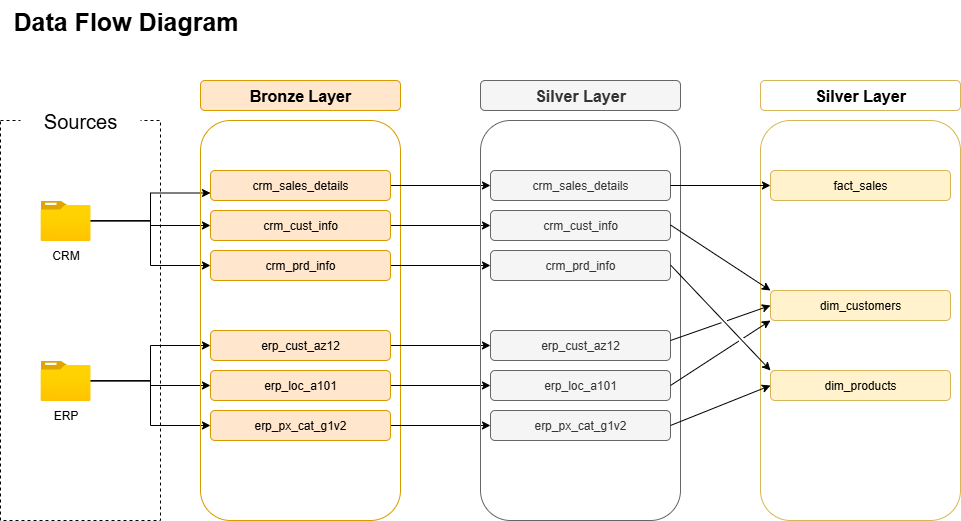

The diagram above was exported from draw.io. Its source (the exported page's mxGraphModel, read from the mxfile embedded in the PNG):
<mxGraphModel dx="1869" dy="626" grid="1" gridSize="10" guides="1" tooltips="1" connect="1" arrows="1" fold="1" page="1" pageScale="1" pageWidth="827" pageHeight="1169" math="0" shadow="0">
  <root>
    <mxCell id="0" />
    <mxCell id="1" parent="0" />
    <mxCell id="8ysRGAQMTSw2XDLil-Mq-1" value="" style="rounded=0;whiteSpace=wrap;html=1;fillColor=none;dashed=1;" parent="1" vertex="1">
      <mxGeometry x="-80" y="120" width="160" height="400" as="geometry" />
    </mxCell>
    <mxCell id="8ysRGAQMTSw2XDLil-Mq-3" value="&lt;font style=&quot;font-size: 25px;&quot;&gt;&lt;b&gt;Data Flow Diagram&lt;/b&gt;&lt;/font&gt;" style="text;html=1;align=center;verticalAlign=middle;resizable=0;points=[];autosize=1;strokeColor=none;fillColor=none;" parent="1" vertex="1">
      <mxGeometry x="-80" width="250" height="40" as="geometry" />
    </mxCell>
    <mxCell id="8ysRGAQMTSw2XDLil-Mq-4" value="&lt;font style=&quot;font-size: 20px;&quot;&gt;Sources&lt;/font&gt;" style="rounded=1;whiteSpace=wrap;html=1;strokeColor=none;" parent="1" vertex="1">
      <mxGeometry x="-60" y="100" width="120" height="40" as="geometry" />
    </mxCell>
    <mxCell id="8ysRGAQMTSw2XDLil-Mq-16" style="edgeStyle=orthogonalEdgeStyle;rounded=0;orthogonalLoop=1;jettySize=auto;html=1;" parent="1" source="8ysRGAQMTSw2XDLil-Mq-5" target="8ysRGAQMTSw2XDLil-Mq-11" edge="1">
      <mxGeometry relative="1" as="geometry" />
    </mxCell>
    <mxCell id="8ysRGAQMTSw2XDLil-Mq-17" style="edgeStyle=orthogonalEdgeStyle;rounded=0;orthogonalLoop=1;jettySize=auto;html=1;entryX=0;entryY=0.75;entryDx=0;entryDy=0;" parent="1" source="8ysRGAQMTSw2XDLil-Mq-5" target="8ysRGAQMTSw2XDLil-Mq-10" edge="1">
      <mxGeometry relative="1" as="geometry" />
    </mxCell>
    <mxCell id="8ysRGAQMTSw2XDLil-Mq-18" style="edgeStyle=orthogonalEdgeStyle;rounded=0;orthogonalLoop=1;jettySize=auto;html=1;entryX=0;entryY=0.5;entryDx=0;entryDy=0;" parent="1" source="8ysRGAQMTSw2XDLil-Mq-5" target="8ysRGAQMTSw2XDLil-Mq-12" edge="1">
      <mxGeometry relative="1" as="geometry" />
    </mxCell>
    <mxCell id="8ysRGAQMTSw2XDLil-Mq-5" value="CRM" style="image;aspect=fixed;html=1;points=[];align=center;fontSize=12;image=img/lib/azure2/general/Folder_Blank.svg;" parent="1" vertex="1">
      <mxGeometry x="-40" y="200" width="50" height="40.58" as="geometry" />
    </mxCell>
    <mxCell id="8ysRGAQMTSw2XDLil-Mq-19" style="edgeStyle=orthogonalEdgeStyle;rounded=0;orthogonalLoop=1;jettySize=auto;html=1;entryX=0;entryY=0.5;entryDx=0;entryDy=0;" parent="1" source="8ysRGAQMTSw2XDLil-Mq-6" target="8ysRGAQMTSw2XDLil-Mq-14" edge="1">
      <mxGeometry relative="1" as="geometry" />
    </mxCell>
    <mxCell id="8ysRGAQMTSw2XDLil-Mq-20" style="edgeStyle=orthogonalEdgeStyle;rounded=0;orthogonalLoop=1;jettySize=auto;html=1;entryX=0;entryY=0.5;entryDx=0;entryDy=0;" parent="1" source="8ysRGAQMTSw2XDLil-Mq-6" target="8ysRGAQMTSw2XDLil-Mq-13" edge="1">
      <mxGeometry relative="1" as="geometry" />
    </mxCell>
    <mxCell id="8ysRGAQMTSw2XDLil-Mq-21" style="edgeStyle=orthogonalEdgeStyle;rounded=0;orthogonalLoop=1;jettySize=auto;html=1;entryX=0;entryY=0.5;entryDx=0;entryDy=0;" parent="1" source="8ysRGAQMTSw2XDLil-Mq-6" target="8ysRGAQMTSw2XDLil-Mq-15" edge="1">
      <mxGeometry relative="1" as="geometry" />
    </mxCell>
    <mxCell id="8ysRGAQMTSw2XDLil-Mq-6" value="ERP" style="image;aspect=fixed;html=1;points=[];align=center;fontSize=12;image=img/lib/azure2/general/Folder_Blank.svg;" parent="1" vertex="1">
      <mxGeometry x="-40" y="360" width="50" height="40.58" as="geometry" />
    </mxCell>
    <mxCell id="8ysRGAQMTSw2XDLil-Mq-8" value="" style="rounded=1;whiteSpace=wrap;html=1;fillColor=none;strokeColor=#d79b00;" parent="1" vertex="1">
      <mxGeometry x="120" y="120" width="200" height="400" as="geometry" />
    </mxCell>
    <mxCell id="8ysRGAQMTSw2XDLil-Mq-9" value="&lt;b&gt;&lt;font style=&quot;font-size: 16px;&quot;&gt;Bronze Layer&lt;/font&gt;&lt;/b&gt;" style="rounded=1;whiteSpace=wrap;html=1;fillColor=#ffe6cc;strokeColor=#d79b00;" parent="1" vertex="1">
      <mxGeometry x="120" y="80" width="200" height="30" as="geometry" />
    </mxCell>
    <mxCell id="oyw2Bi52QRhpBYn-IV9K-9" style="edgeStyle=orthogonalEdgeStyle;rounded=0;orthogonalLoop=1;jettySize=auto;html=1;exitX=1;exitY=0.5;exitDx=0;exitDy=0;entryX=0;entryY=0.5;entryDx=0;entryDy=0;" parent="1" source="8ysRGAQMTSw2XDLil-Mq-10" target="oyw2Bi52QRhpBYn-IV9K-3" edge="1">
      <mxGeometry relative="1" as="geometry" />
    </mxCell>
    <mxCell id="8ysRGAQMTSw2XDLil-Mq-10" value="crm_sales_details" style="rounded=1;whiteSpace=wrap;html=1;fillColor=#ffe6cc;strokeColor=#d79b00;" parent="1" vertex="1">
      <mxGeometry x="130" y="170" width="180" height="30" as="geometry" />
    </mxCell>
    <mxCell id="oyw2Bi52QRhpBYn-IV9K-10" style="edgeStyle=orthogonalEdgeStyle;rounded=0;orthogonalLoop=1;jettySize=auto;html=1;exitX=1;exitY=0.5;exitDx=0;exitDy=0;entryX=0;entryY=0.5;entryDx=0;entryDy=0;" parent="1" source="8ysRGAQMTSw2XDLil-Mq-11" target="oyw2Bi52QRhpBYn-IV9K-4" edge="1">
      <mxGeometry relative="1" as="geometry" />
    </mxCell>
    <mxCell id="8ysRGAQMTSw2XDLil-Mq-11" value="crm_cust_info" style="rounded=1;whiteSpace=wrap;html=1;fillColor=#ffe6cc;strokeColor=#d79b00;" parent="1" vertex="1">
      <mxGeometry x="130" y="210" width="180" height="30" as="geometry" />
    </mxCell>
    <mxCell id="oyw2Bi52QRhpBYn-IV9K-11" style="edgeStyle=orthogonalEdgeStyle;rounded=0;orthogonalLoop=1;jettySize=auto;html=1;exitX=1;exitY=0.5;exitDx=0;exitDy=0;" parent="1" source="8ysRGAQMTSw2XDLil-Mq-12" target="oyw2Bi52QRhpBYn-IV9K-5" edge="1">
      <mxGeometry relative="1" as="geometry" />
    </mxCell>
    <mxCell id="8ysRGAQMTSw2XDLil-Mq-12" value="crm_prd_info" style="rounded=1;whiteSpace=wrap;html=1;fillColor=#ffe6cc;strokeColor=#d79b00;" parent="1" vertex="1">
      <mxGeometry x="130" y="250" width="180" height="30" as="geometry" />
    </mxCell>
    <mxCell id="oyw2Bi52QRhpBYn-IV9K-12" style="edgeStyle=orthogonalEdgeStyle;rounded=0;orthogonalLoop=1;jettySize=auto;html=1;exitX=1;exitY=0.5;exitDx=0;exitDy=0;entryX=0;entryY=0.5;entryDx=0;entryDy=0;" parent="1" source="8ysRGAQMTSw2XDLil-Mq-13" target="oyw2Bi52QRhpBYn-IV9K-6" edge="1">
      <mxGeometry relative="1" as="geometry" />
    </mxCell>
    <mxCell id="8ysRGAQMTSw2XDLil-Mq-13" value="erp_cust_az12" style="rounded=1;whiteSpace=wrap;html=1;fillColor=#ffe6cc;strokeColor=#d79b00;" parent="1" vertex="1">
      <mxGeometry x="130" y="330" width="180" height="30" as="geometry" />
    </mxCell>
    <mxCell id="oyw2Bi52QRhpBYn-IV9K-13" style="edgeStyle=orthogonalEdgeStyle;rounded=0;orthogonalLoop=1;jettySize=auto;html=1;exitX=1;exitY=0.5;exitDx=0;exitDy=0;entryX=0;entryY=0.5;entryDx=0;entryDy=0;" parent="1" source="8ysRGAQMTSw2XDLil-Mq-14" target="oyw2Bi52QRhpBYn-IV9K-7" edge="1">
      <mxGeometry relative="1" as="geometry" />
    </mxCell>
    <mxCell id="8ysRGAQMTSw2XDLil-Mq-14" value="erp_loc_a101" style="rounded=1;whiteSpace=wrap;html=1;fillColor=#ffe6cc;strokeColor=#d79b00;" parent="1" vertex="1">
      <mxGeometry x="130" y="370" width="180" height="30" as="geometry" />
    </mxCell>
    <mxCell id="oyw2Bi52QRhpBYn-IV9K-14" style="edgeStyle=orthogonalEdgeStyle;rounded=0;orthogonalLoop=1;jettySize=auto;html=1;exitX=1;exitY=0.5;exitDx=0;exitDy=0;entryX=0;entryY=0.5;entryDx=0;entryDy=0;" parent="1" source="8ysRGAQMTSw2XDLil-Mq-15" target="oyw2Bi52QRhpBYn-IV9K-8" edge="1">
      <mxGeometry relative="1" as="geometry" />
    </mxCell>
    <mxCell id="8ysRGAQMTSw2XDLil-Mq-15" value="erp_px_cat_g1v2" style="rounded=1;whiteSpace=wrap;html=1;fillColor=#ffe6cc;strokeColor=#d79b00;" parent="1" vertex="1">
      <mxGeometry x="130" y="410" width="180" height="30" as="geometry" />
    </mxCell>
    <mxCell id="oyw2Bi52QRhpBYn-IV9K-1" value="" style="rounded=1;whiteSpace=wrap;html=1;fillColor=none;strokeColor=#666666;fontColor=#333333;" parent="1" vertex="1">
      <mxGeometry x="400" y="120" width="200" height="400" as="geometry" />
    </mxCell>
    <mxCell id="oyw2Bi52QRhpBYn-IV9K-2" value="&lt;b&gt;&lt;font style=&quot;font-size: 16px;&quot;&gt;Silver Layer&lt;/font&gt;&lt;/b&gt;" style="rounded=1;whiteSpace=wrap;html=1;fillColor=#f5f5f5;strokeColor=#666666;fontColor=#333333;" parent="1" vertex="1">
      <mxGeometry x="400" y="80" width="200" height="30" as="geometry" />
    </mxCell>
    <mxCell id="oyw2Bi52QRhpBYn-IV9K-3" value="crm_sales_details" style="rounded=1;whiteSpace=wrap;html=1;fillColor=#f5f5f5;strokeColor=#666666;fontColor=#333333;" parent="1" vertex="1">
      <mxGeometry x="410" y="170" width="180" height="30" as="geometry" />
    </mxCell>
    <mxCell id="oyw2Bi52QRhpBYn-IV9K-4" value="crm_cust_info" style="rounded=1;whiteSpace=wrap;html=1;fillColor=#f5f5f5;strokeColor=#666666;fontColor=#333333;" parent="1" vertex="1">
      <mxGeometry x="410" y="210" width="180" height="30" as="geometry" />
    </mxCell>
    <mxCell id="oyw2Bi52QRhpBYn-IV9K-5" value="crm_prd_info" style="rounded=1;whiteSpace=wrap;html=1;fillColor=#f5f5f5;strokeColor=#666666;fontColor=#333333;" parent="1" vertex="1">
      <mxGeometry x="410" y="250" width="180" height="30" as="geometry" />
    </mxCell>
    <mxCell id="oyw2Bi52QRhpBYn-IV9K-6" value="erp_cust_az12" style="rounded=1;whiteSpace=wrap;html=1;fillColor=#f5f5f5;strokeColor=#666666;fontColor=#333333;" parent="1" vertex="1">
      <mxGeometry x="410" y="330" width="180" height="30" as="geometry" />
    </mxCell>
    <mxCell id="oyw2Bi52QRhpBYn-IV9K-7" value="erp_loc_a101" style="rounded=1;whiteSpace=wrap;html=1;fillColor=#f5f5f5;strokeColor=#666666;fontColor=#333333;" parent="1" vertex="1">
      <mxGeometry x="410" y="370" width="180" height="30" as="geometry" />
    </mxCell>
    <mxCell id="oyw2Bi52QRhpBYn-IV9K-8" value="erp_px_cat_g1v2" style="rounded=1;whiteSpace=wrap;html=1;fillColor=#f5f5f5;strokeColor=#666666;fontColor=#333333;" parent="1" vertex="1">
      <mxGeometry x="410" y="410" width="180" height="30" as="geometry" />
    </mxCell>
    <mxCell id="lA3WyRoojv9Z0w-lfKgt-1" value="" style="rounded=1;whiteSpace=wrap;html=1;fillColor=none;strokeColor=#d6b656;" parent="1" vertex="1">
      <mxGeometry x="680" y="120" width="200" height="400" as="geometry" />
    </mxCell>
    <mxCell id="lA3WyRoojv9Z0w-lfKgt-2" value="&lt;b&gt;&lt;font style=&quot;font-size: 16px;&quot;&gt;Silver Layer&lt;/font&gt;&lt;/b&gt;" style="rounded=1;whiteSpace=wrap;html=1;fillColor=none;strokeColor=#d6b656;" parent="1" vertex="1">
      <mxGeometry x="680" y="80" width="200" height="30" as="geometry" />
    </mxCell>
    <mxCell id="lA3WyRoojv9Z0w-lfKgt-3" value="fact_sales" style="rounded=1;whiteSpace=wrap;html=1;fillColor=#fff2cc;strokeColor=#d6b656;" parent="1" vertex="1">
      <mxGeometry x="690" y="170" width="180" height="30" as="geometry" />
    </mxCell>
    <mxCell id="lA3WyRoojv9Z0w-lfKgt-4" value="dim_customers" style="rounded=1;whiteSpace=wrap;html=1;fillColor=#fff2cc;strokeColor=#d6b656;" parent="1" vertex="1">
      <mxGeometry x="690" y="290" width="180" height="30" as="geometry" />
    </mxCell>
    <mxCell id="lA3WyRoojv9Z0w-lfKgt-5" value="dim_products" style="rounded=1;whiteSpace=wrap;html=1;fillColor=#fff2cc;strokeColor=#d6b656;" parent="1" vertex="1">
      <mxGeometry x="690" y="370" width="180" height="30" as="geometry" />
    </mxCell>
    <mxCell id="lA3WyRoojv9Z0w-lfKgt-9" value="" style="endArrow=classic;html=1;rounded=0;exitX=1;exitY=0.5;exitDx=0;exitDy=0;" parent="1" source="oyw2Bi52QRhpBYn-IV9K-3" target="lA3WyRoojv9Z0w-lfKgt-3" edge="1">
      <mxGeometry width="50" height="50" relative="1" as="geometry">
        <mxPoint x="590" y="180" as="sourcePoint" />
        <mxPoint x="640" y="130" as="targetPoint" />
      </mxGeometry>
    </mxCell>
    <mxCell id="lA3WyRoojv9Z0w-lfKgt-10" value="" style="endArrow=classic;html=1;rounded=0;exitX=1;exitY=0.5;exitDx=0;exitDy=0;entryX=0;entryY=0;entryDx=0;entryDy=0;jumpStyle=gap;" parent="1" target="lA3WyRoojv9Z0w-lfKgt-4" edge="1">
      <mxGeometry width="50" height="50" relative="1" as="geometry">
        <mxPoint x="590" y="224.47" as="sourcePoint" />
        <mxPoint x="690" y="224.47" as="targetPoint" />
      </mxGeometry>
    </mxCell>
    <mxCell id="lA3WyRoojv9Z0w-lfKgt-11" value="" style="endArrow=classic;html=1;rounded=0;exitX=1;exitY=0.5;exitDx=0;exitDy=0;entryX=0;entryY=0;entryDx=0;entryDy=0;jumpStyle=gap;" parent="1" target="lA3WyRoojv9Z0w-lfKgt-5" edge="1">
      <mxGeometry width="50" height="50" relative="1" as="geometry">
        <mxPoint x="590" y="264.47" as="sourcePoint" />
        <mxPoint x="690" y="330" as="targetPoint" />
      </mxGeometry>
    </mxCell>
    <mxCell id="lA3WyRoojv9Z0w-lfKgt-12" value="" style="endArrow=classic;html=1;rounded=0;exitX=1;exitY=0.5;exitDx=0;exitDy=0;entryX=0;entryY=0.5;entryDx=0;entryDy=0;jumpStyle=gap;" parent="1" target="lA3WyRoojv9Z0w-lfKgt-4" edge="1">
      <mxGeometry width="50" height="50" relative="1" as="geometry">
        <mxPoint x="590" y="340" as="sourcePoint" />
        <mxPoint x="690" y="445.53" as="targetPoint" />
      </mxGeometry>
    </mxCell>
    <mxCell id="lA3WyRoojv9Z0w-lfKgt-13" value="" style="endArrow=classic;html=1;rounded=0;exitX=1;exitY=0.5;exitDx=0;exitDy=0;entryX=0;entryY=1;entryDx=0;entryDy=0;jumpStyle=gap;" parent="1" target="lA3WyRoojv9Z0w-lfKgt-4" edge="1">
      <mxGeometry width="50" height="50" relative="1" as="geometry">
        <mxPoint x="590" y="385" as="sourcePoint" />
        <mxPoint x="690" y="350" as="targetPoint" />
      </mxGeometry>
    </mxCell>
    <mxCell id="lA3WyRoojv9Z0w-lfKgt-14" value="" style="endArrow=classic;html=1;rounded=0;exitX=1;exitY=0.5;exitDx=0;exitDy=0;entryX=0;entryY=0.5;entryDx=0;entryDy=0;jumpStyle=gap;" parent="1" target="lA3WyRoojv9Z0w-lfKgt-5" edge="1">
      <mxGeometry width="50" height="50" relative="1" as="geometry">
        <mxPoint x="590" y="425" as="sourcePoint" />
        <mxPoint x="690" y="360" as="targetPoint" />
      </mxGeometry>
    </mxCell>
  </root>
</mxGraphModel>